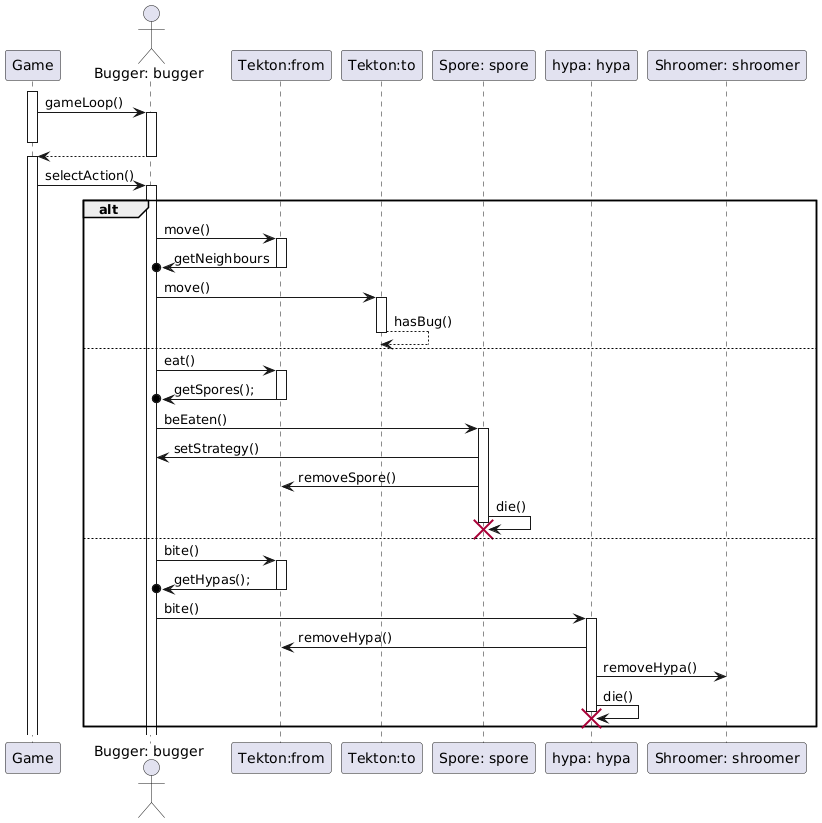

The diagram above was rendered by PlantUML. Its source (embedded in the PNG):
@startuml
participant Game
actor "Bugger: bugger" as Bugger
participant "Tekton:from" as Tekton
participant "Tekton:to" as Tektonto
participant "Spore: spore" as Spore
participant "hypa: hypa" as Hypa
participant "Shroomer: shroomer" as Shroomer

activate Game
Game -> Bugger: gameLoop()
activate Bugger
deactivate Game
Bugger --> Game:
deactivate Bugger
activate Game
Game -> Bugger: selectAction()
activate Bugger

alt
    Bugger -> Tekton: move()
    activate Tekton
    Tekton ->o Bugger: getNeighbours
    deactivate Tekton
    Bugger -> Tektonto : move()
    activate Tektonto
    Tektonto --> Tektonto: hasBug()
    
    deactivate Tektonto
    
    
else
    Bugger -> Tekton : eat()
    activate Tekton
    Tekton ->o Bugger: getSpores();
    deactivate Tekton
    Bugger -> Spore: beEaten()
    activate Spore
    Spore -> Bugger: setStrategy()
    Spore -> Tekton: removeSpore()
    Spore -> Spore: die()
    destroy Spore
else
    Bugger -> Tekton: bite()
    activate Tekton
    Tekton ->o Bugger: getHypas();
    deactivate Tekton
    Bugger -> Hypa : bite() 
    activate Hypa
    Hypa -> Tekton: removeHypa()
    Hypa -> Shroomer: removeHypa()
    Hypa -> Hypa: die()
destroy Hypa

end
@enduml